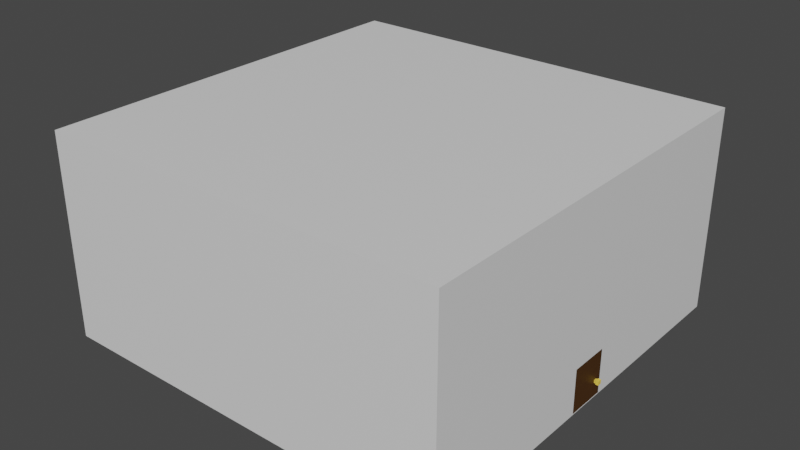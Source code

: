 # Source: HouseMonodash3Bunch4.blend  (saved by Blender 3.3.6; exported with 4.5.12 LTS)
import bpy
from mathutils import Matrix  # noqa: F401  (used for matrix-valued properties, if any)

bpy.ops.wm.read_factory_settings(use_empty=True)
scene = bpy.context.scene
scene.name = 'Scene'

# ---- collections
col_collection = bpy.data.collections.new('Collection'); scene.collection.children.link(col_collection)

# ---- materials (node trees are filled in below, after node groups)
mat_housebody = bpy.data.materials.new('HouseBody')
mat_housebody.use_backface_culling = True
mat_housebody.use_transparent_shadow = False
mat_doorbody = bpy.data.materials.new('DoorBody')
mat_doorbody.use_transparent_shadow = False
mat_doorhandle = bpy.data.materials.new('DoorHandle')
mat_doorhandle.use_transparent_shadow = False

# ---- material node trees
mat_housebody.use_nodes = True; mat_housebody.node_tree.nodes.clear()
_N = mat_housebody.node_tree.nodes; _L = mat_housebody.node_tree.links
n0 = _N.new('ShaderNodeBsdfPrincipled'); n0.name = 'Principled BSDF'; n0.location = (10, 300)
n0.distribution = 'GGX'
n0.subsurface_method = 'BURLEY'
n0.inputs[3].default_value = 1.45
n0.inputs[27].default_value = (0.0, 0.0, 0.0, 1.0)
n0.inputs[28].default_value = 1.0
n1 = _N.new('ShaderNodeOutputMaterial'); n1.name = 'Material Output'; n1.location = (300, 300)
_L.new(n0.outputs[0], n1.inputs[0])
n1.is_active_output = True
mat_doorbody.use_nodes = True; mat_doorbody.node_tree.nodes.clear()
_N = mat_doorbody.node_tree.nodes; _L = mat_doorbody.node_tree.links
n0 = _N.new('ShaderNodeBsdfPrincipled'); n0.name = 'Principled BSDF'; n0.location = (10, 300)
n0.distribution = 'GGX'
n0.subsurface_method = 'BURLEY'
n0.inputs[0].default_value = (0.06372, 0.0233, 0.001073, 1.0)
n0.inputs[3].default_value = 1.45
n0.inputs[27].default_value = (0.0, 0.0, 0.0, 1.0)
n0.inputs[28].default_value = 1.0
n1 = _N.new('ShaderNodeOutputMaterial'); n1.name = 'Material Output'; n1.location = (300, 300)
_L.new(n0.outputs[0], n1.inputs[0])
n1.is_active_output = True
mat_doorhandle.use_nodes = True; mat_doorhandle.node_tree.nodes.clear()
_N = mat_doorhandle.node_tree.nodes; _L = mat_doorhandle.node_tree.links
n0 = _N.new('ShaderNodeBsdfPrincipled'); n0.name = 'Principled BSDF'; n0.location = (10, 300)
n0.distribution = 'GGX'
n0.subsurface_method = 'BURLEY'
n0.inputs[0].default_value = (1.0, 0.6975, 0.09449, 1.0)
n0.inputs[3].default_value = 1.45
n0.inputs[27].default_value = (0.0, 0.0, 0.0, 1.0)
n0.inputs[28].default_value = 1.0
n1 = _N.new('ShaderNodeOutputMaterial'); n1.name = 'Material Output'; n1.location = (300, 300)
_L.new(n0.outputs[0], n1.inputs[0])
n1.is_active_output = True

# ---- world
world_world = bpy.data.worlds.new('World'); scene.world = world_world
world_world.use_nodes = True; world_world.node_tree.nodes.clear()
_N = world_world.node_tree.nodes; _L = world_world.node_tree.links
n0 = _N.new('ShaderNodeOutputWorld'); n0.name = 'World Output'; n0.location = (300, 300)
n1 = _N.new('ShaderNodeBackground'); n1.name = 'Background'; n1.location = (10, 300)
n1.inputs[0].default_value = (0.05088, 0.05088, 0.05088, 1.0)
_L.new(n1.outputs[0], n0.inputs[0])
n0.is_active_output = True
world_world.color = (0.05088, 0.05088, 0.05088)
world_world.use_sun_shadow = False
world_world.sun_shadow_jitter_overblur = 0.0

# ---- meshes
me_cube = bpy.data.meshes.new('Cube')
me_cube.from_pydata([(-20.0, -10.0, 0.001197), (-20.0, -10.0, 10.0), (-20.0, 10.0, 0.001197), (-20.0, 10.0, 10.0), (0.01334, -10.0, 0.001197), (0.01334, -10.0, 10.0), (0.01334, 10.0, 0.001197), (0.01334, 10.0, 10.0), (-20.0, -10.0, 2.254), (-20.0, 10.0, 2.254), (0.01334, 10.0, 2.254), (0.01334, -10.0, 2.254), (-20.0, 1.014, 0.001197), (-20.0, -1.014, 0.001197), (-20.0, -1.014, 10.0), (-20.0, 1.014, 10.0), (0.01334, -0.9783, 0.01895), (0.01334, 0.9783, 0.01895), (0.01334, 1.014, 10.0), (0.01334, -1.014, 10.0), (0.01334, 0.9783, 2.203), (0.01334, -0.9783, 2.203), (-20.0, -1.014, 2.254), (-20.0, 1.014, 2.254), (0.01334, -1.014, 0.001197), (0.01334, 1.014, 0.001197), (0.01334, 1.014, 2.254), (0.01334, -1.014, 2.254), (0.01334, -0.9783, 0.1291), (0.01334, 0.9783, 0.1291), (0.01334, 0.9783, 2.203), (0.01334, -0.9783, 2.203)], [], [(23, 15, 3, 9), (9, 3, 7, 10), (27, 19, 5, 11), (11, 5, 1, 8), (13, 24, 4, 0), (19, 14, 1, 5), (4, 11, 8, 0), (2, 9, 10, 6), (12, 23, 9, 2), (0, 8, 22, 13), (13, 22, 23, 12), (6, 10, 26, 25), (17, 20, 30, 29), (7, 3, 15, 18), (18, 15, 14, 19), (2, 6, 25, 12), (12, 25, 24, 13), (10, 7, 18, 26), (26, 18, 19, 27), (8, 1, 14, 22), (22, 14, 15, 23), (17, 16, 24, 25), (21, 20, 26, 27), (20, 17, 25, 26), (21, 16, 28, 31), (20, 21, 31, 30), (27, 24, 21), (24, 16, 21), (4, 24, 27, 11)])
_uv = me_cube.uv_layers.new(name='UVMap')
_uv.uv.foreach_set('vector', [0.4249, 0.1667, 0.625, 0.1667, 0.625, 0.25, 0.4249, 0.25, 0.4249, 0.25, 0.625, 0.25, 0.625, 0.5, 0.4249, 0.5, 0.4249, 0.6667, 0.625, 0.6667, 0.625, 0.75, 0.4249, 0.75, 0.4249, 0.75, 0.625, 0.75, 0.625, 1.0, 0.4249, 1.0, 0.125, 0.6667, 0.375, 0.6667, 0.375, 0.75, 0.125, 0.75, 0.625, 0.6667, 0.875, 0.6667, 0.875, 0.75, 0.625, 0.75, 0.375, 0.75, 0.4249, 0.75, 0.4249, 1.0, 0.375, 1.0, 0.375, 0.25, 0.4249, 0.25, 0.4249, 0.5, 0.375, 0.5, 0.375, 0.1667, 0.4249, 0.1667, 0.4249, 0.25, 0.375, 0.25, 0.375, 0.0, 0.4249, 0.0, 0.4249, 0.08333, 0.375, 0.08333, 0.375, 0.08333, 0.4249, 0.08333, 0.4249, 0.1667, 0.375, 0.1667, 0.375, 0.5, 0.4249, 0.5, 0.4249, 0.5833, 0.375, 0.5833, 0.3759, 0.5848, 0.424, 0.5848, 0.424, 0.5848, 0.3759, 0.5848, 0.625, 0.5, 0.875, 0.5, 0.875, 0.5833, 0.625, 0.5833, 0.625, 0.5833, 0.875, 0.5833, 0.875, 0.6667, 0.625, 0.6667, 0.125, 0.5, 0.375, 0.5, 0.375, 0.5833, 0.125, 0.5833, 0.125, 0.5833, 0.375, 0.5833, 0.375, 0.6667, 0.125, 0.6667, 0.4249, 0.5, 0.625, 0.5, 0.625, 0.5833, 0.4249, 0.5833, 0.4249, 0.5833, 0.625, 0.5833, 0.625, 0.6667, 0.4249, 0.6667, 0.4249, 0.0, 0.625, 0.0, 0.625, 0.08333, 0.4249, 0.08333, 0.4249, 0.08333, 0.625, 0.08333, 0.625, 0.1667, 0.4249, 0.1667, 0.3759, 0.5848, 0.3759, 0.6652, 0.375, 0.6667, 0.375, 0.5833, 0.424, 0.6652, 0.424, 0.5848, 0.4249, 0.5833, 0.4249, 0.6667, 0.424, 0.5848, 0.3759, 0.5848, 0.375, 0.5833, 0.4249, 0.5833, 0.424, 0.6652, 0.3759, 0.6652, 0.3759, 0.6652, 0.424, 0.6652, 0.424, 0.5848, 0.424, 0.6652, 0.424, 0.6652, 0.424, 0.5848, 0.0, 0.0, 0.0, 0.0, 0.0, 0.0, 0.0, 0.0, 0.0, 0.0, 0.0, 0.0, 0.375, 0.75, 0.375, 0.6667, 0.4249, 0.6667, 0.4249, 0.75])
me_cube.materials.append(mat_housebody)
me_cube.use_remesh_fix_poles = True
me_cube.use_remesh_preserve_attributes = False
me_cube.use_mirror_vertex_groups = False
me_cube.update()
me_cube_006 = bpy.data.meshes.new('Cube.006')
me_cube_006.from_pydata([(0.0, 5.96e-08, -1.193), (0.0, 1.957, -1.193), (0.0, 1.957, 0.9608), (0.0, -5.96e-08, 0.9608), (-0.07037, 5.96e-08, -1.193), (-0.07037, 1.957, -1.193), (-0.07037, 1.957, 0.9608), (-0.07037, -5.96e-08, 0.9608)], [], [(1, 2, 3, 0), (5, 4, 7, 6), (1, 5, 6, 2), (0, 4, 5, 1), (3, 7, 4, 0), (2, 6, 7, 3)])
_uv = me_cube_006.uv_layers.new(name='UVMap')
_uv.uv.foreach_set('vector', [0.3759, 0.5848, 0.424, 0.5848, 0.424, 0.6652, 0.3759, 0.6652, 0.3759, 0.5848, 0.3759, 0.6652, 0.424, 0.6652, 0.424, 0.5848, 0.3759, 0.5848, 0.3759, 0.5848, 0.424, 0.5848, 0.424, 0.5848, 0.3759, 0.6652, 0.3759, 0.6652, 0.3759, 0.5848, 0.3759, 0.5848, 0.424, 0.6652, 0.424, 0.6652, 0.3759, 0.6652, 0.3759, 0.6652, 0.424, 0.5848, 0.424, 0.5848, 0.424, 0.6652, 0.424, 0.6652])
me_cube_006.materials.append(mat_doorbody)
me_cube_006.use_remesh_fix_poles = True
me_cube_006.use_remesh_preserve_attributes = False
me_cube_006.use_mirror_vertex_groups = False
me_cube_006.update()
me_cube_007 = bpy.data.meshes.new('Cube.007')
me_cube_007.from_pydata([(-0.1336, -0.07157, -0.07157), (-0.1336, -0.07157, 0.07157), (-0.1336, 0.07157, -0.07157), (-0.1336, 0.07157, 0.07157), (0.009562, -0.07157, -0.07157), (0.009562, -0.07157, 0.07157), (0.009562, 0.07157, -0.07157), (0.009562, 0.07157, 0.07157), (-0.007272, -0.1011, -0.1011), (-0.007272, -0.1011, 0.1011), (-0.007272, 0.1011, -0.1011), (-0.007272, 0.1011, 0.1011), (0.1313, -0.1011, -0.1011), (0.1313, -0.1011, 0.1011), (0.1313, 0.1011, -0.1011), (0.1313, 0.1011, 0.1011)], [], [(0, 1, 3, 2), (2, 3, 7, 6), (4, 5, 1, 0), (2, 6, 4, 0), (7, 3, 1, 5), (8, 9, 11, 10), (10, 11, 15, 14), (14, 15, 13, 12), (12, 13, 9, 8), (10, 14, 12, 8), (15, 11, 9, 13)])
_uv = me_cube_007.uv_layers.new(name='UVMap')
_uv.uv.foreach_set('vector', [0.375, 0.0, 0.625, 0.0, 0.625, 0.25, 0.375, 0.25, 0.375, 0.25, 0.625, 0.25, 0.625, 0.5, 0.375, 0.5, 0.375, 0.75, 0.625, 0.75, 0.625, 1.0, 0.375, 1.0, 0.125, 0.5, 0.375, 0.5, 0.375, 0.75, 0.125, 0.75, 0.625, 0.5, 0.875, 0.5, 0.875, 0.75, 0.625, 0.75, 0.375, 0.0, 0.625, 0.0, 0.625, 0.25, 0.375, 0.25, 0.375, 0.25, 0.625, 0.25, 0.625, 0.5, 0.375, 0.5, 0.375, 0.5, 0.625, 0.5, 0.625, 0.75, 0.375, 0.75, 0.375, 0.75, 0.625, 0.75, 0.625, 1.0, 0.375, 1.0, 0.125, 0.5, 0.375, 0.5, 0.375, 0.75, 0.125, 0.75, 0.625, 0.5, 0.875, 0.5, 0.875, 0.75, 0.625, 0.75])
me_cube_007.materials.append(mat_doorhandle)
me_cube_007.use_remesh_fix_poles = True
me_cube_007.use_remesh_preserve_attributes = False
me_cube_007.use_mirror_vertex_groups = False
me_cube_007.update()

# ---- objects
ob_house = bpy.data.objects.new('House', me_cube)
ob_door = bpy.data.objects.new('Door', me_cube_006)
ob_woodbase_002 = bpy.data.objects.new('WoodBase.002', me_cube_007)
ob_doorpivotpoint = bpy.data.objects.new('DoorPivotPoint', None)
ob_doorparent = bpy.data.objects.new('DoorParent', None)

# ---- transforms, parenting, visibility, modifiers, constraints
ob_house.location = (0.0, 0.0, 0.0)
ob_house.lineart.crease_threshold = 0.0
ob_door.parent = ob_doorpivotpoint
ob_door.matrix_parent_inverse = Matrix(((1.0, -0.0, -0.0, -5.013), (-0.0, 1.0, 0.0, 0.9783), (-0.0, -0.0, 1.0, -1.216), (-0.0, 0.0, -0.0, 1.0)))
ob_door.location = (5.013, -0.9783, 1.216)
ob_door.lineart.crease_threshold = 0.0
ob_woodbase_002.parent = ob_door
ob_woodbase_002.matrix_parent_inverse = Matrix(((1.0, -0.0, -0.0, -5.013), (-0.0, 1.0, 0.0, 0.9783), (-0.0, -0.0, 1.0, -1.216), (-0.0, 0.0, -0.0, 1.0)))
ob_woodbase_002.location = (5.103, 0.6487, 0.801)
ob_woodbase_002.lineart.crease_threshold = 0.0
ob_doorpivotpoint.parent = ob_doorparent
ob_doorpivotpoint.matrix_parent_inverse = Matrix(((1.0, -0.0, -0.0, -5.013), (-0.0, 1.0, 0.0, 0.9783), (-0.0, -0.0, 1.0, -0.0), (-0.0, 0.0, -0.0, 1.0)))
ob_doorpivotpoint.location = (5.013, -0.9783, 1.216)
ob_doorpivotpoint.lineart.crease_threshold = 0.0
ob_doorparent.location = (0.0, -0.9783, 0.0)
ob_doorparent.lineart.crease_threshold = 0.0

# ---- collection membership
col_collection.objects.link(ob_house)
col_collection.objects.link(ob_door)
col_collection.objects.link(ob_woodbase_002)
col_collection.objects.link(ob_doorpivotpoint)
col_collection.objects.link(ob_doorparent)

# ---- scene / render settings (as saved in the file)
scene.frame_start = 1; scene.frame_end = 250; scene.frame_set(0)
scene.render.engine = 'BLENDER_EEVEE_NEXT'
scene.cycles.use_denoising = False
scene.cycles.samples = 128
scene.cycles.sampling_pattern = 'TABULATED_SOBOL'
scene.cycles.use_adaptive_sampling = False
scene.cycles.use_light_tree = False
scene.view_settings.view_transform = 'Filmic'
bpy.context.view_layer.update()

# ---- added for rendering (the .blend has no active camera and no usable light): camera, sun
cam_auto = bpy.data.cameras.new('AutoCamera')
cam_auto.lens = 50.0
cam_auto.sensor_width = 36.0
cam_auto.clip_end = 1000.0
ob_auto_camera = bpy.data.objects.new('AutoCamera', cam_auto)
scene.collection.objects.link(ob_auto_camera)
ob_auto_camera.location = (18.0032, -33.4714, 27.3149)
ob_auto_camera.rotation_euler = (1.09748, -7.21219e-08, 0.694738)
scene.camera = ob_auto_camera
light_auto_sun = bpy.data.lights.new('AutoSun', 'SUN')
light_auto_sun.energy = 3.0
light_auto_sun.angle = 0.0523599
ob_auto_sun = bpy.data.objects.new('AutoSun', light_auto_sun)
scene.collection.objects.link(ob_auto_sun)
ob_auto_sun.rotation_euler = (0.872665, 0.174533, 0.523599)
bpy.context.view_layer.update()
